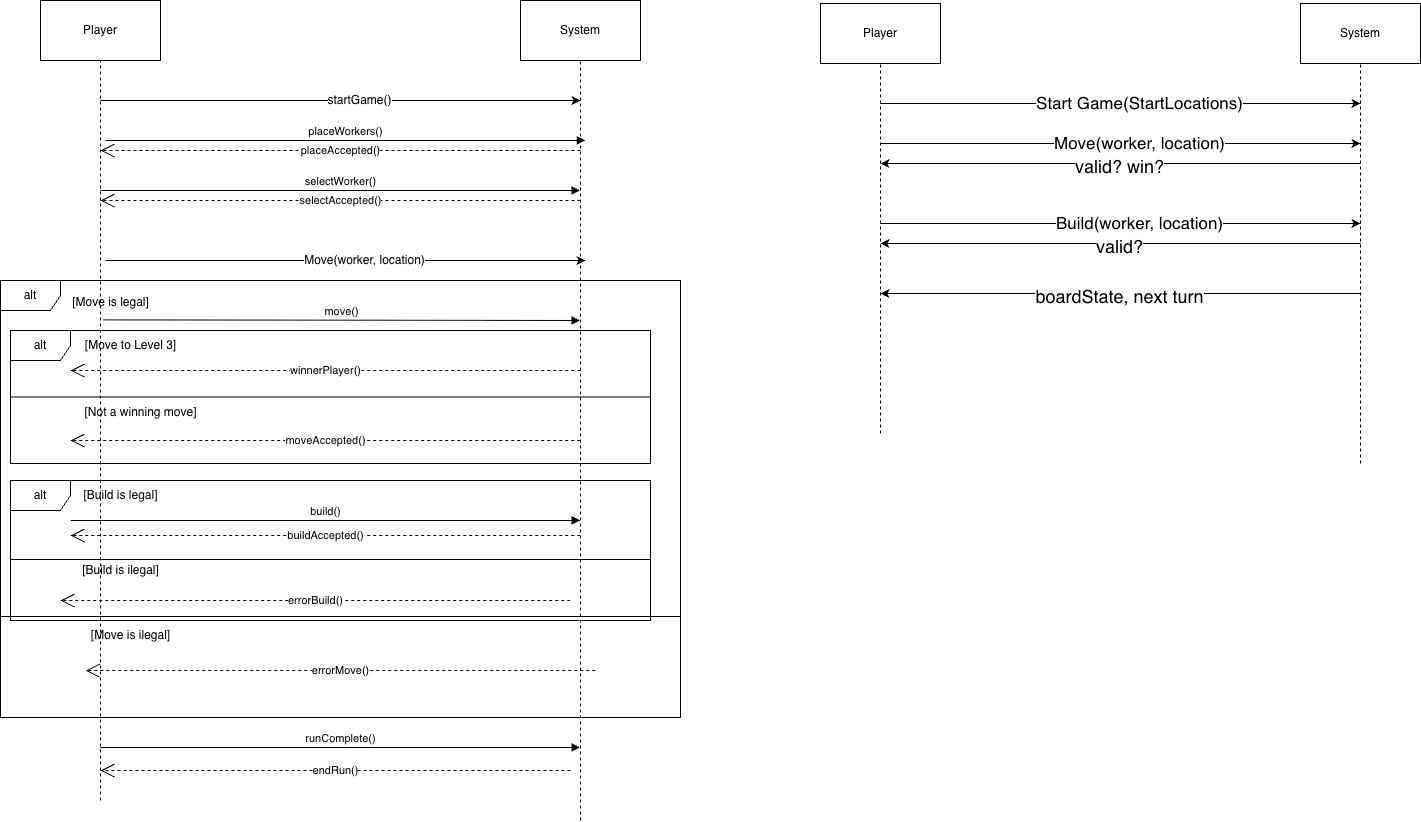

The diagram above was exported from draw.io. Its source (the exported page's mxGraphModel, read from the mxfile embedded in the PNG):
<mxGraphModel dx="507" dy="1378" grid="1" gridSize="10" guides="1" tooltips="1" connect="1" arrows="1" fold="1" page="1" pageScale="1" pageWidth="850" pageHeight="1100" math="0" shadow="0">
  <root>
    <mxCell id="0" />
    <mxCell id="1" parent="0" />
    <mxCell id="1iKCKzRA_mE8MPuTW0Fl-1" value="Player" style="rounded=0;whiteSpace=wrap;html=1;" vertex="1" parent="1">
      <mxGeometry x="120" y="30" width="120" height="60" as="geometry" />
    </mxCell>
    <mxCell id="1iKCKzRA_mE8MPuTW0Fl-2" value="System" style="rounded=0;whiteSpace=wrap;html=1;" vertex="1" parent="1">
      <mxGeometry x="600" y="30" width="120" height="60" as="geometry" />
    </mxCell>
    <mxCell id="1iKCKzRA_mE8MPuTW0Fl-3" value="" style="endArrow=none;dashed=1;html=1;rounded=0;entryX=0.5;entryY=1;entryDx=0;entryDy=0;" edge="1" parent="1" target="1iKCKzRA_mE8MPuTW0Fl-2">
      <mxGeometry width="50" height="50" relative="1" as="geometry">
        <mxPoint x="660" y="850" as="sourcePoint" />
        <mxPoint x="660" y="150" as="targetPoint" />
      </mxGeometry>
    </mxCell>
    <mxCell id="1iKCKzRA_mE8MPuTW0Fl-4" value="" style="endArrow=none;dashed=1;html=1;rounded=0;entryX=0.5;entryY=1;entryDx=0;entryDy=0;" edge="1" parent="1" target="1iKCKzRA_mE8MPuTW0Fl-1">
      <mxGeometry width="50" height="50" relative="1" as="geometry">
        <mxPoint x="180" y="830" as="sourcePoint" />
        <mxPoint x="590" y="280" as="targetPoint" />
      </mxGeometry>
    </mxCell>
    <mxCell id="1iKCKzRA_mE8MPuTW0Fl-5" value="" style="endArrow=classic;html=1;rounded=0;" edge="1" parent="1">
      <mxGeometry width="50" height="50" relative="1" as="geometry">
        <mxPoint x="180" y="130" as="sourcePoint" />
        <mxPoint x="660" y="130" as="targetPoint" />
      </mxGeometry>
    </mxCell>
    <mxCell id="1iKCKzRA_mE8MPuTW0Fl-6" value="&lt;font style=&quot;font-size: 12px;&quot;&gt;startGame()&lt;/font&gt;" style="edgeLabel;html=1;align=center;verticalAlign=middle;resizable=0;points=[];" vertex="1" connectable="0" parent="1iKCKzRA_mE8MPuTW0Fl-5">
      <mxGeometry x="0.0734" y="1" relative="1" as="geometry">
        <mxPoint as="offset" />
      </mxGeometry>
    </mxCell>
    <mxCell id="1iKCKzRA_mE8MPuTW0Fl-7" value="" style="endArrow=classic;html=1;rounded=0;" edge="1" parent="1">
      <mxGeometry width="50" height="50" relative="1" as="geometry">
        <mxPoint x="185" y="290" as="sourcePoint" />
        <mxPoint x="665" y="290" as="targetPoint" />
      </mxGeometry>
    </mxCell>
    <mxCell id="1iKCKzRA_mE8MPuTW0Fl-8" value="&lt;font style=&quot;font-size: 12px;&quot;&gt;Move(worker, location)&lt;/font&gt;" style="edgeLabel;html=1;align=center;verticalAlign=middle;resizable=0;points=[];" vertex="1" connectable="0" parent="1iKCKzRA_mE8MPuTW0Fl-7">
      <mxGeometry x="0.0734" y="1" relative="1" as="geometry">
        <mxPoint as="offset" />
      </mxGeometry>
    </mxCell>
    <mxCell id="1iKCKzRA_mE8MPuTW0Fl-25" value="selectWorker()" style="html=1;verticalAlign=bottom;endArrow=block;curved=0;rounded=0;" edge="1" parent="1">
      <mxGeometry x="0.001" width="80" relative="1" as="geometry">
        <mxPoint x="180" y="220" as="sourcePoint" />
        <mxPoint x="659.5042857142857" y="220" as="targetPoint" />
        <mxPoint as="offset" />
      </mxGeometry>
    </mxCell>
    <mxCell id="1iKCKzRA_mE8MPuTW0Fl-26" value="selectAccepted()" style="endArrow=open;endSize=12;dashed=1;html=1;rounded=0;" edge="1" parent="1">
      <mxGeometry x="0.0006" width="160" relative="1" as="geometry">
        <mxPoint x="660" y="230" as="sourcePoint" />
        <mxPoint x="179.99999999999994" y="230.00000000000014" as="targetPoint" />
        <mxPoint as="offset" />
      </mxGeometry>
    </mxCell>
    <mxCell id="1iKCKzRA_mE8MPuTW0Fl-27" value="alt" style="shape=umlFrame;whiteSpace=wrap;html=1;pointerEvents=0;" vertex="1" parent="1">
      <mxGeometry x="80" y="310" width="680" height="437" as="geometry" />
    </mxCell>
    <mxCell id="1iKCKzRA_mE8MPuTW0Fl-28" value="" style="line;strokeWidth=1;fillColor=none;align=left;verticalAlign=middle;spacingTop=-1;spacingLeft=3;spacingRight=3;rotatable=0;labelPosition=right;points=[];portConstraint=eastwest;strokeColor=inherit;" vertex="1" parent="1">
      <mxGeometry x="80" y="642" width="680" height="8" as="geometry" />
    </mxCell>
    <mxCell id="1iKCKzRA_mE8MPuTW0Fl-29" value="move()" style="html=1;verticalAlign=bottom;endArrow=block;curved=0;rounded=0;exitX=0.425;exitY=1.079;exitDx=0;exitDy=0;exitPerimeter=0;" edge="1" parent="1" source="1iKCKzRA_mE8MPuTW0Fl-31">
      <mxGeometry x="0.001" width="80" relative="1" as="geometry">
        <mxPoint x="150.00428571428574" y="350" as="sourcePoint" />
        <mxPoint x="659.5042857142857" y="350" as="targetPoint" />
        <mxPoint as="offset" />
      </mxGeometry>
    </mxCell>
    <mxCell id="1iKCKzRA_mE8MPuTW0Fl-30" value="winnerPlayer()" style="endArrow=open;endSize=12;dashed=1;html=1;rounded=0;" edge="1" parent="1">
      <mxGeometry x="0.0006" width="160" relative="1" as="geometry">
        <mxPoint x="659.714285714286" y="400.0000000000001" as="sourcePoint" />
        <mxPoint x="150" y="400.0000000000001" as="targetPoint" />
        <mxPoint as="offset" />
      </mxGeometry>
    </mxCell>
    <mxCell id="1iKCKzRA_mE8MPuTW0Fl-31" value="[Move is legal]" style="text;html=1;align=center;verticalAlign=middle;resizable=0;points=[];autosize=1;strokeColor=none;fillColor=none;" vertex="1" parent="1">
      <mxGeometry x="140" y="317" width="100" height="30" as="geometry" />
    </mxCell>
    <mxCell id="1iKCKzRA_mE8MPuTW0Fl-32" value="[Move is ilegal]" style="text;html=1;align=center;verticalAlign=middle;resizable=0;points=[];autosize=1;strokeColor=none;fillColor=none;" vertex="1" parent="1">
      <mxGeometry x="160" y="650" width="100" height="30" as="geometry" />
    </mxCell>
    <mxCell id="1iKCKzRA_mE8MPuTW0Fl-33" value="alt" style="shape=umlFrame;whiteSpace=wrap;html=1;pointerEvents=0;" vertex="1" parent="1">
      <mxGeometry x="90" y="510" width="640" height="140" as="geometry" />
    </mxCell>
    <mxCell id="1iKCKzRA_mE8MPuTW0Fl-34" value="" style="line;strokeWidth=1;fillColor=none;align=left;verticalAlign=middle;spacingTop=-1;spacingLeft=3;spacingRight=3;rotatable=0;labelPosition=right;points=[];portConstraint=eastwest;strokeColor=inherit;" vertex="1" parent="1">
      <mxGeometry x="90" y="585" width="640" height="8" as="geometry" />
    </mxCell>
    <mxCell id="1iKCKzRA_mE8MPuTW0Fl-35" value="[Build is legal]" style="text;html=1;align=center;verticalAlign=middle;resizable=0;points=[];autosize=1;strokeColor=none;fillColor=none;" vertex="1" parent="1">
      <mxGeometry x="150" y="510" width="100" height="30" as="geometry" />
    </mxCell>
    <mxCell id="1iKCKzRA_mE8MPuTW0Fl-36" value="[Build is ilegal]" style="text;html=1;align=center;verticalAlign=middle;resizable=0;points=[];autosize=1;strokeColor=none;fillColor=none;" vertex="1" parent="1">
      <mxGeometry x="150" y="585" width="100" height="30" as="geometry" />
    </mxCell>
    <mxCell id="1iKCKzRA_mE8MPuTW0Fl-37" value="build()" style="html=1;verticalAlign=bottom;endArrow=block;curved=0;rounded=0;" edge="1" parent="1">
      <mxGeometry x="0.001" width="80" relative="1" as="geometry">
        <mxPoint x="150.21428571428578" y="550" as="sourcePoint" />
        <mxPoint x="659.7142857142858" y="550" as="targetPoint" />
        <mxPoint as="offset" />
      </mxGeometry>
    </mxCell>
    <mxCell id="1iKCKzRA_mE8MPuTW0Fl-38" value="buildAccepted()" style="endArrow=open;endSize=12;dashed=1;html=1;rounded=0;" edge="1" parent="1">
      <mxGeometry x="0.0006" width="160" relative="1" as="geometry">
        <mxPoint x="659.714285714286" y="565.0000000000002" as="sourcePoint" />
        <mxPoint x="150" y="565.0000000000002" as="targetPoint" />
        <mxPoint as="offset" />
      </mxGeometry>
    </mxCell>
    <mxCell id="1iKCKzRA_mE8MPuTW0Fl-39" value="alt" style="shape=umlFrame;whiteSpace=wrap;html=1;pointerEvents=0;" vertex="1" parent="1">
      <mxGeometry x="90" y="360" width="640" height="133" as="geometry" />
    </mxCell>
    <mxCell id="1iKCKzRA_mE8MPuTW0Fl-40" value="[Move to Level 3]" style="text;html=1;align=center;verticalAlign=middle;resizable=0;points=[];autosize=1;strokeColor=none;fillColor=none;" vertex="1" parent="1">
      <mxGeometry x="155" y="360" width="110" height="30" as="geometry" />
    </mxCell>
    <mxCell id="1iKCKzRA_mE8MPuTW0Fl-41" value="" style="line;strokeWidth=1;fillColor=none;align=left;verticalAlign=middle;spacingTop=-1;spacingLeft=3;spacingRight=3;rotatable=0;labelPosition=right;points=[];portConstraint=eastwest;strokeColor=inherit;" vertex="1" parent="1">
      <mxGeometry x="90" y="422.5" width="640" height="8" as="geometry" />
    </mxCell>
    <mxCell id="1iKCKzRA_mE8MPuTW0Fl-42" value="[Not a winning move]" style="text;html=1;align=center;verticalAlign=middle;resizable=0;points=[];autosize=1;strokeColor=none;fillColor=none;" vertex="1" parent="1">
      <mxGeometry x="150" y="426.5" width="140" height="30" as="geometry" />
    </mxCell>
    <mxCell id="1iKCKzRA_mE8MPuTW0Fl-43" value="moveAccepted()" style="endArrow=open;endSize=12;dashed=1;html=1;rounded=0;" edge="1" parent="1">
      <mxGeometry x="0.0006" width="160" relative="1" as="geometry">
        <mxPoint x="659.714285714286" y="470" as="sourcePoint" />
        <mxPoint x="150" y="470" as="targetPoint" />
        <mxPoint as="offset" />
      </mxGeometry>
    </mxCell>
    <mxCell id="1iKCKzRA_mE8MPuTW0Fl-44" value="errorBuild()" style="endArrow=open;endSize=12;dashed=1;html=1;rounded=0;" edge="1" parent="1">
      <mxGeometry x="0.0006" width="160" relative="1" as="geometry">
        <mxPoint x="649.714285714286" y="630" as="sourcePoint" />
        <mxPoint x="140" y="630" as="targetPoint" />
        <mxPoint as="offset" />
      </mxGeometry>
    </mxCell>
    <mxCell id="1iKCKzRA_mE8MPuTW0Fl-45" value="errorMove()" style="endArrow=open;endSize=12;dashed=1;html=1;rounded=0;" edge="1" parent="1">
      <mxGeometry x="0.0006" width="160" relative="1" as="geometry">
        <mxPoint x="674.854285714286" y="700" as="sourcePoint" />
        <mxPoint x="165.14" y="700" as="targetPoint" />
        <mxPoint as="offset" />
      </mxGeometry>
    </mxCell>
    <mxCell id="1iKCKzRA_mE8MPuTW0Fl-46" value="runComplete()" style="html=1;verticalAlign=bottom;endArrow=block;curved=0;rounded=0;" edge="1" parent="1">
      <mxGeometry x="0.001" width="80" relative="1" as="geometry">
        <mxPoint x="180" y="777" as="sourcePoint" />
        <mxPoint x="659.5042857142857" y="777" as="targetPoint" />
        <mxPoint as="offset" />
      </mxGeometry>
    </mxCell>
    <mxCell id="1iKCKzRA_mE8MPuTW0Fl-47" value="endRun()" style="endArrow=open;endSize=12;dashed=1;html=1;rounded=0;" edge="1" parent="1">
      <mxGeometry x="0.0006" width="160" relative="1" as="geometry">
        <mxPoint x="650" y="800" as="sourcePoint" />
        <mxPoint x="180" y="800.0000000000002" as="targetPoint" />
        <mxPoint as="offset" />
      </mxGeometry>
    </mxCell>
    <mxCell id="1iKCKzRA_mE8MPuTW0Fl-48" value="placeWorkers()" style="html=1;verticalAlign=bottom;endArrow=block;curved=0;rounded=0;" edge="1" parent="1">
      <mxGeometry x="0.0004" width="80" relative="1" as="geometry">
        <mxPoint x="185.00428571428577" y="170" as="sourcePoint" />
        <mxPoint x="664.79" y="170" as="targetPoint" />
        <mxPoint as="offset" />
      </mxGeometry>
    </mxCell>
    <mxCell id="1iKCKzRA_mE8MPuTW0Fl-49" value="placeAccepted()" style="endArrow=open;endSize=12;dashed=1;html=1;rounded=0;" edge="1" parent="1">
      <mxGeometry x="0.0006" width="160" relative="1" as="geometry">
        <mxPoint x="660" y="180" as="sourcePoint" />
        <mxPoint x="180" y="180.0000000000001" as="targetPoint" />
        <mxPoint as="offset" />
      </mxGeometry>
    </mxCell>
    <mxCell id="1iKCKzRA_mE8MPuTW0Fl-82" value="Player" style="rounded=0;whiteSpace=wrap;html=1;" vertex="1" parent="1">
      <mxGeometry x="900" y="33" width="120" height="60" as="geometry" />
    </mxCell>
    <mxCell id="1iKCKzRA_mE8MPuTW0Fl-83" value="System" style="rounded=0;whiteSpace=wrap;html=1;" vertex="1" parent="1">
      <mxGeometry x="1380" y="33" width="120" height="60" as="geometry" />
    </mxCell>
    <mxCell id="1iKCKzRA_mE8MPuTW0Fl-84" value="" style="endArrow=none;dashed=1;html=1;rounded=0;entryX=0.5;entryY=1;entryDx=0;entryDy=0;" edge="1" parent="1" target="1iKCKzRA_mE8MPuTW0Fl-83">
      <mxGeometry width="50" height="50" relative="1" as="geometry">
        <mxPoint x="1440" y="493" as="sourcePoint" />
        <mxPoint x="1440" y="153" as="targetPoint" />
      </mxGeometry>
    </mxCell>
    <mxCell id="1iKCKzRA_mE8MPuTW0Fl-85" value="" style="endArrow=none;dashed=1;html=1;rounded=0;entryX=0.5;entryY=1;entryDx=0;entryDy=0;" edge="1" parent="1" target="1iKCKzRA_mE8MPuTW0Fl-82">
      <mxGeometry width="50" height="50" relative="1" as="geometry">
        <mxPoint x="960" y="463" as="sourcePoint" />
        <mxPoint x="1370" y="283" as="targetPoint" />
      </mxGeometry>
    </mxCell>
    <mxCell id="1iKCKzRA_mE8MPuTW0Fl-86" value="" style="endArrow=classic;html=1;rounded=0;" edge="1" parent="1">
      <mxGeometry width="50" height="50" relative="1" as="geometry">
        <mxPoint x="960" y="133" as="sourcePoint" />
        <mxPoint x="1440" y="133" as="targetPoint" />
      </mxGeometry>
    </mxCell>
    <mxCell id="1iKCKzRA_mE8MPuTW0Fl-87" value="&lt;font style=&quot;font-size: 17px;&quot;&gt;Start Game(StartLocations)&lt;/font&gt;" style="edgeLabel;html=1;align=center;verticalAlign=middle;resizable=0;points=[];" vertex="1" connectable="0" parent="1iKCKzRA_mE8MPuTW0Fl-86">
      <mxGeometry x="0.0734" y="1" relative="1" as="geometry">
        <mxPoint as="offset" />
      </mxGeometry>
    </mxCell>
    <mxCell id="1iKCKzRA_mE8MPuTW0Fl-88" value="" style="endArrow=classic;html=1;rounded=0;" edge="1" parent="1">
      <mxGeometry width="50" height="50" relative="1" as="geometry">
        <mxPoint x="960" y="173" as="sourcePoint" />
        <mxPoint x="1440" y="173" as="targetPoint" />
      </mxGeometry>
    </mxCell>
    <mxCell id="1iKCKzRA_mE8MPuTW0Fl-89" value="&lt;span style=&quot;font-size: 17px;&quot;&gt;Move(worker, location)&lt;/span&gt;" style="edgeLabel;html=1;align=center;verticalAlign=middle;resizable=0;points=[];" vertex="1" connectable="0" parent="1iKCKzRA_mE8MPuTW0Fl-88">
      <mxGeometry x="0.0734" y="1" relative="1" as="geometry">
        <mxPoint as="offset" />
      </mxGeometry>
    </mxCell>
    <mxCell id="1iKCKzRA_mE8MPuTW0Fl-90" value="" style="endArrow=classic;html=1;rounded=0;" edge="1" parent="1">
      <mxGeometry width="50" height="50" relative="1" as="geometry">
        <mxPoint x="1440" y="323" as="sourcePoint" />
        <mxPoint x="960" y="323" as="targetPoint" />
      </mxGeometry>
    </mxCell>
    <mxCell id="1iKCKzRA_mE8MPuTW0Fl-91" value="&lt;font style=&quot;font-size: 18px;&quot;&gt;boardState, next turn&lt;/font&gt;" style="edgeLabel;html=1;align=center;verticalAlign=middle;resizable=0;points=[];" vertex="1" connectable="0" parent="1iKCKzRA_mE8MPuTW0Fl-90">
      <mxGeometry x="0.0099" y="2" relative="1" as="geometry">
        <mxPoint as="offset" />
      </mxGeometry>
    </mxCell>
    <mxCell id="1iKCKzRA_mE8MPuTW0Fl-92" value="" style="endArrow=classic;html=1;rounded=0;" edge="1" parent="1">
      <mxGeometry width="50" height="50" relative="1" as="geometry">
        <mxPoint x="1440" y="193" as="sourcePoint" />
        <mxPoint x="960" y="193" as="targetPoint" />
      </mxGeometry>
    </mxCell>
    <mxCell id="1iKCKzRA_mE8MPuTW0Fl-93" value="&lt;font style=&quot;font-size: 18px;&quot;&gt;valid? win?&lt;/font&gt;" style="edgeLabel;html=1;align=center;verticalAlign=middle;resizable=0;points=[];" vertex="1" connectable="0" parent="1iKCKzRA_mE8MPuTW0Fl-92">
      <mxGeometry x="0.0099" y="2" relative="1" as="geometry">
        <mxPoint as="offset" />
      </mxGeometry>
    </mxCell>
    <mxCell id="1iKCKzRA_mE8MPuTW0Fl-94" value="" style="endArrow=classic;html=1;rounded=0;" edge="1" parent="1">
      <mxGeometry width="50" height="50" relative="1" as="geometry">
        <mxPoint x="960" y="253" as="sourcePoint" />
        <mxPoint x="1440" y="253" as="targetPoint" />
      </mxGeometry>
    </mxCell>
    <mxCell id="1iKCKzRA_mE8MPuTW0Fl-95" value="&lt;span style=&quot;font-size: 17px;&quot;&gt;Build(worker, location)&lt;/span&gt;" style="edgeLabel;html=1;align=center;verticalAlign=middle;resizable=0;points=[];" vertex="1" connectable="0" parent="1iKCKzRA_mE8MPuTW0Fl-94">
      <mxGeometry x="0.0734" y="1" relative="1" as="geometry">
        <mxPoint as="offset" />
      </mxGeometry>
    </mxCell>
    <mxCell id="1iKCKzRA_mE8MPuTW0Fl-96" value="" style="endArrow=classic;html=1;rounded=0;" edge="1" parent="1">
      <mxGeometry width="50" height="50" relative="1" as="geometry">
        <mxPoint x="1440" y="273" as="sourcePoint" />
        <mxPoint x="960" y="273" as="targetPoint" />
      </mxGeometry>
    </mxCell>
    <mxCell id="1iKCKzRA_mE8MPuTW0Fl-97" value="&lt;font style=&quot;font-size: 18px;&quot;&gt;valid?&lt;/font&gt;" style="edgeLabel;html=1;align=center;verticalAlign=middle;resizable=0;points=[];" vertex="1" connectable="0" parent="1iKCKzRA_mE8MPuTW0Fl-96">
      <mxGeometry x="0.0099" y="2" relative="1" as="geometry">
        <mxPoint as="offset" />
      </mxGeometry>
    </mxCell>
  </root>
</mxGraphModel>